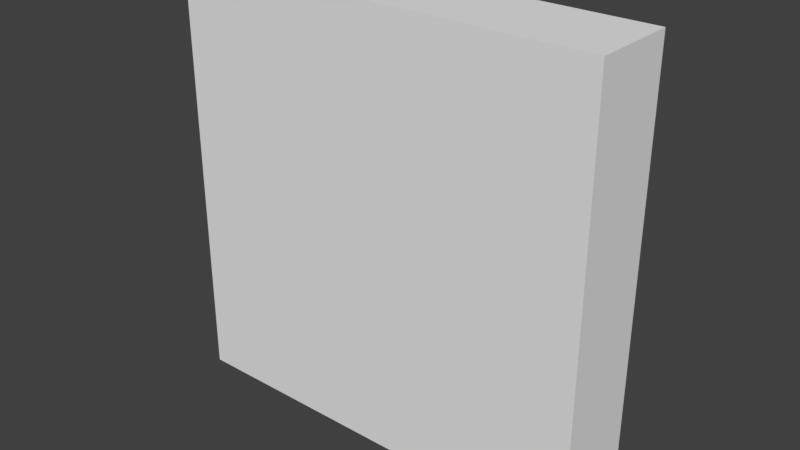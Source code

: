 # Source: storageyard.blend  (saved by Blender 2.78.0; exported with 4.5.12 LTS)
import bpy
from mathutils import Matrix  # noqa: F401  (used for matrix-valued properties, if any)

bpy.ops.wm.read_factory_settings(use_empty=True)
scene = bpy.context.scene
scene.name = 'Scene'

# ---- collections
col_collection_1 = bpy.data.collections.new('Collection 1'); scene.collection.children.link(col_collection_1)

# ---- world
world_world = bpy.data.worlds.new('World'); scene.world = world_world
world_world.color = (0.05088, 0.05088, 0.05088)
world_world.use_sun_shadow = False
world_world.sun_shadow_jitter_overblur = 0.0
world_world.cycles.sampling_method = 'MANUAL'

# ---- meshes
me_cube_002 = bpy.data.meshes.new('Cube.002')
me_cube_002.from_pydata([(-2.5, -0.5, 2.5), (-2.5, 0.5, 2.5), (-2.5, -0.5, -2.5), (-2.5, 0.5, -2.5), (2.5, -0.5, 2.5), (2.5, 0.5, 2.5), (2.5, -0.5, -2.5), (2.5, 0.5, -2.5)], [], [(0, 1, 3, 2), (2, 3, 7, 6), (6, 7, 5, 4), (4, 5, 1, 0), (2, 6, 4, 0), (7, 3, 1, 5)])
me_cube_002.use_remesh_preserve_volume = False
me_cube_002.use_remesh_preserve_attributes = False
me_cube_002.use_mirror_vertex_groups = False
me_cube_002.update()

# ---- objects
ob_cube = bpy.data.objects.new('Cube', me_cube_002)

# ---- transforms, parenting, visibility, modifiers, constraints
ob_cube.location = (0.0, 0.0, 0.0)
ob_cube.lineart.crease_threshold = 0.0

# ---- collection membership
col_collection_1.objects.link(ob_cube)

# ---- scene / render settings (as saved in the file)
scene.frame_start = 1; scene.frame_end = 250; scene.frame_set(1)
scene.render.engine = 'BLENDER_EEVEE_NEXT'
scene.render.resolution_percentage = 50
scene.render.dither_intensity = 0.0
scene.cycles.use_denoising = False
scene.cycles.samples = 128
scene.cycles.sampling_pattern = 'TABULATED_SOBOL'
scene.cycles.light_sampling_threshold = 0.0
scene.cycles.use_adaptive_sampling = False
scene.cycles.use_light_tree = False
scene.cycles.blur_glossy = 0.0
scene.cycles.sample_clamp_indirect = 0.0
scene.view_settings.view_transform = 'Standard'
bpy.context.view_layer.update()

# ---- added for rendering (the .blend has no active camera and no usable light): camera, sun
cam_auto = bpy.data.cameras.new('AutoCamera')
cam_auto.lens = 50.0
cam_auto.sensor_width = 36.0
cam_auto.clip_end = 1000.0
ob_auto_camera = bpy.data.objects.new('AutoCamera', cam_auto)
scene.collection.objects.link(ob_auto_camera)
ob_auto_camera.location = (6.60742, -7.92891, 5.28594)
ob_auto_camera.rotation_euler = (1.09748, -7.21219e-08, 0.694738)
scene.camera = ob_auto_camera
light_auto_sun = bpy.data.lights.new('AutoSun', 'SUN')
light_auto_sun.energy = 3.0
light_auto_sun.angle = 0.0523599
ob_auto_sun = bpy.data.objects.new('AutoSun', light_auto_sun)
scene.collection.objects.link(ob_auto_sun)
ob_auto_sun.rotation_euler = (0.872665, 0.174533, 0.523599)
bpy.context.view_layer.update()
